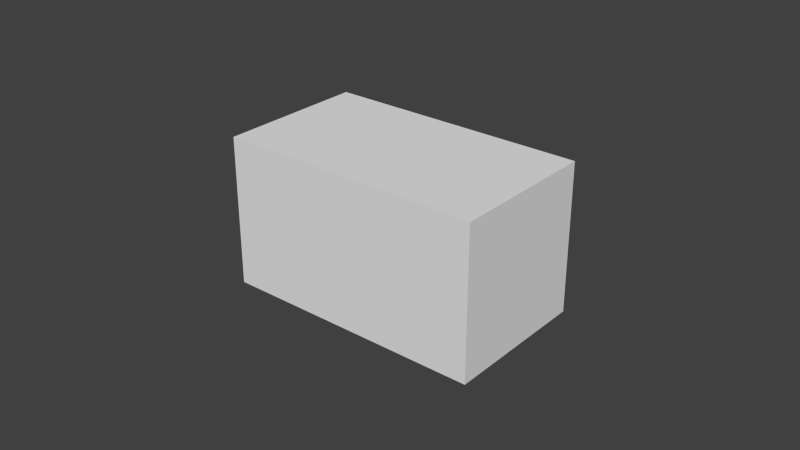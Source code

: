 # Source: Bullet.blend  (saved by Blender 2.76.0; exported with 4.5.12 LTS)
import bpy
from mathutils import Matrix  # noqa: F401  (used for matrix-valued properties, if any)

bpy.ops.wm.read_factory_settings(use_empty=True)
scene = bpy.context.scene
scene.name = 'Scene'

# ---- collections
col_collection_2 = bpy.data.collections.new('Collection 2'); scene.collection.children.link(col_collection_2)

# ---- world
world_world = bpy.data.worlds.new('World'); scene.world = world_world
world_world.color = (0.05088, 0.05088, 0.05088)
world_world.use_sun_shadow = False
world_world.sun_shadow_jitter_overblur = 0.0
world_world.cycles.sampling_method = 'MANUAL'
world_world.cycles.sample_map_resolution = 256

# ---- meshes
me_cube_057 = bpy.data.meshes.new('Cube.057')
me_cube_057.from_pydata([(-1.0, -1.0, -1.0), (-1.0, -1.0, 1.0), (-1.0, 1.0, -1.0), (-1.0, 1.0, 1.0), (1.0, -1.0, -1.0), (1.0, -1.0, 1.0), (1.0, 1.0, -1.0), (1.0, 1.0, 1.0)], [], [(1, 3, 2, 0), (3, 7, 6, 2), (7, 5, 4, 6), (5, 1, 0, 4), (0, 2, 6, 4), (5, 7, 3, 1)])
_uv = me_cube_057.uv_layers.new(name='UVMap')
_uv.uv.foreach_set('vector', [0.01851, 0.0001009, 0.6752, 0.0001002, 0.3338, 0.2859, 0.3022, 0.3189, 0.6752, 0.0001002, 0.6968, 0.701, 0.3807, 0.3308, 0.3338, 0.2859, 0.6968, 0.701, 0.0001002, 0.6392, 0.3334, 0.3602, 0.3807, 0.3308, 0.0001002, 0.6392, 0.01851, 0.0001009, 0.3022, 0.3189, 0.3334, 0.3602, 0.3022, 0.3189, 0.3338, 0.2859, 0.3807, 0.3308, 0.3334, 0.3602, 0.9999, 0.0001002, 0.9999, 0.303, 0.697, 0.303, 0.697, 0.0001002])
me_cube_057.use_remesh_preserve_volume = False
me_cube_057.use_remesh_preserve_attributes = False
me_cube_057.use_mirror_vertex_groups = False
me_cube_057.update()

# ---- objects
ob_bullet = bpy.data.objects.new('Bullet', me_cube_057)

# ---- transforms, parenting, visibility, modifiers, constraints
ob_bullet.location = (0.0, 0.0, 0.0)
ob_bullet.scale = (0.04255, 0.0242, 0.0242)
ob_bullet.lineart.crease_threshold = 0.0

# ---- collection membership
col_collection_2.objects.link(ob_bullet)

# ---- scene / render settings (as saved in the file)
scene.frame_start = 1; scene.frame_end = 250; scene.frame_set(127)
scene.render.engine = 'BLENDER_EEVEE_NEXT'
scene.render.resolution_percentage = 50
scene.render.dither_intensity = 0.0
scene.cycles.use_denoising = False
scene.cycles.samples = 10
scene.cycles.sampling_pattern = 'TABULATED_SOBOL'
scene.cycles.light_sampling_threshold = 0.0
scene.cycles.use_adaptive_sampling = False
scene.cycles.use_light_tree = False
scene.cycles.blur_glossy = 0.0
scene.cycles.pixel_filter_type = 'GAUSSIAN'
scene.cycles.sample_clamp_indirect = 0.0
scene.view_settings.view_transform = 'Standard'
bpy.context.view_layer.update()

# ---- added for rendering (the .blend has no active camera and no usable light): camera, sun
cam_auto = bpy.data.cameras.new('AutoCamera')
cam_auto.lens = 50.0
cam_auto.sensor_width = 36.0
cam_auto.clip_end = 1000.0
ob_auto_camera = bpy.data.objects.new('AutoCamera', cam_auto)
scene.collection.objects.link(ob_auto_camera)
ob_auto_camera.location = (0.185045, -0.222054, 0.148036)
ob_auto_camera.rotation_euler = (1.09748, -7.21219e-08, 0.694738)
scene.camera = ob_auto_camera
light_auto_sun = bpy.data.lights.new('AutoSun', 'SUN')
light_auto_sun.energy = 3.0
light_auto_sun.angle = 0.0523599
ob_auto_sun = bpy.data.objects.new('AutoSun', light_auto_sun)
scene.collection.objects.link(ob_auto_sun)
ob_auto_sun.rotation_euler = (0.872665, 0.174533, 0.523599)
bpy.context.view_layer.update()
